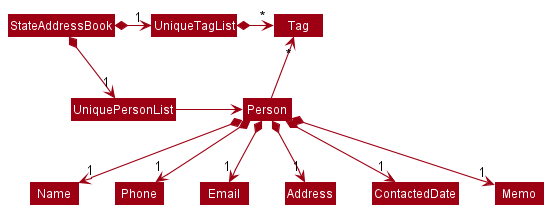

The diagram above was rendered by PlantUML. Its source (embedded in the PNG):
@startuml
!include style.puml
skinparam arrowThickness 1.1
skinparam arrowColor MODEL_COLOR
skinparam classBackgroundColor MODEL_COLOR

StateAddressBook *-right-> "1" UniquePersonList
StateAddressBook *-right-> "1" UniqueTagList

UniqueTagList *-right-> "*" Tag
UniquePersonList -right-> Person

Person -up-> "*" Tag

Person *--> "1" Name
Person *--> "1" Phone
Person *--> "1" Email
Person *--> "1" Address
Person *--> "1" ContactedDate
Person *--> "1" Memo

@enduml